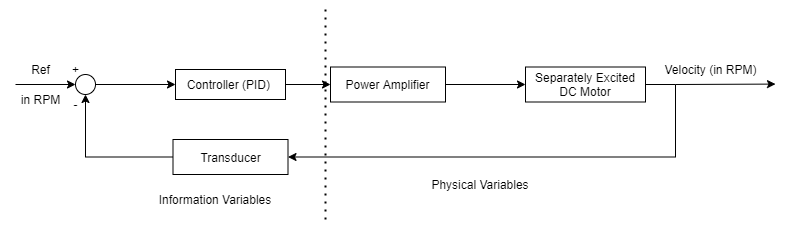

The diagram above was exported from draw.io. Its source (the exported page's mxGraphModel, read from the mxfile embedded in the PNG):
<mxGraphModel dx="832" dy="457" grid="1" gridSize="10" guides="1" tooltips="1" connect="1" arrows="1" fold="1" page="1" pageScale="1" pageWidth="850" pageHeight="1100" math="0" shadow="0">
  <root>
    <mxCell id="0" />
    <mxCell id="1" parent="0" />
    <mxCell id="UovKf8QnrQQs7tS_15B4-14" value="" style="edgeStyle=orthogonalEdgeStyle;rounded=0;orthogonalLoop=1;jettySize=auto;html=1;" parent="1" source="IeFlRRW-avanmvU46MZ_-1" target="UovKf8QnrQQs7tS_15B4-9" edge="1">
      <mxGeometry relative="1" as="geometry" />
    </mxCell>
    <mxCell id="IeFlRRW-avanmvU46MZ_-1" value="" style="ellipse;whiteSpace=wrap;html=1;aspect=fixed;" parent="1" vertex="1">
      <mxGeometry x="70" y="115" width="20" height="20" as="geometry" />
    </mxCell>
    <mxCell id="UovKf8QnrQQs7tS_15B4-11" value="" style="edgeStyle=orthogonalEdgeStyle;rounded=0;orthogonalLoop=1;jettySize=auto;html=1;" parent="1" source="UovKf8QnrQQs7tS_15B4-9" target="UovKf8QnrQQs7tS_15B4-10" edge="1">
      <mxGeometry relative="1" as="geometry" />
    </mxCell>
    <mxCell id="UovKf8QnrQQs7tS_15B4-9" value="Controller (PID)&amp;nbsp;" style="rounded=0;whiteSpace=wrap;html=1;" parent="1" vertex="1">
      <mxGeometry x="170" y="110" width="110" height="30" as="geometry" />
    </mxCell>
    <mxCell id="UovKf8QnrQQs7tS_15B4-13" value="" style="edgeStyle=orthogonalEdgeStyle;rounded=0;orthogonalLoop=1;jettySize=auto;html=1;" parent="1" source="UovKf8QnrQQs7tS_15B4-10" target="UovKf8QnrQQs7tS_15B4-12" edge="1">
      <mxGeometry relative="1" as="geometry" />
    </mxCell>
    <mxCell id="UovKf8QnrQQs7tS_15B4-10" value="Power Amplifier" style="whiteSpace=wrap;html=1;rounded=0;" parent="1" vertex="1">
      <mxGeometry x="325" y="107.5" width="115" height="35" as="geometry" />
    </mxCell>
    <mxCell id="UovKf8QnrQQs7tS_15B4-19" value="" style="edgeStyle=orthogonalEdgeStyle;rounded=0;orthogonalLoop=1;jettySize=auto;html=1;entryX=1;entryY=0.5;entryDx=0;entryDy=0;" parent="1" source="UovKf8QnrQQs7tS_15B4-12" target="UovKf8QnrQQs7tS_15B4-20" edge="1">
      <mxGeometry relative="1" as="geometry">
        <mxPoint x="730" y="125" as="targetPoint" />
        <Array as="points">
          <mxPoint x="670" y="125" />
          <mxPoint x="670" y="198" />
        </Array>
      </mxGeometry>
    </mxCell>
    <mxCell id="UovKf8QnrQQs7tS_15B4-12" value="Separately Excited DC Motor" style="whiteSpace=wrap;html=1;rounded=0;" parent="1" vertex="1">
      <mxGeometry x="520" y="107.5" width="120" height="35" as="geometry" />
    </mxCell>
    <mxCell id="UovKf8QnrQQs7tS_15B4-46" style="edgeStyle=orthogonalEdgeStyle;rounded=0;orthogonalLoop=1;jettySize=auto;html=1;entryX=0.5;entryY=1;entryDx=0;entryDy=0;" parent="1" source="UovKf8QnrQQs7tS_15B4-20" target="IeFlRRW-avanmvU46MZ_-1" edge="1">
      <mxGeometry relative="1" as="geometry">
        <mxPoint x="100" y="140" as="targetPoint" />
        <Array as="points">
          <mxPoint x="80" y="198" />
        </Array>
      </mxGeometry>
    </mxCell>
    <mxCell id="UovKf8QnrQQs7tS_15B4-20" value="Transducer" style="whiteSpace=wrap;html=1;rounded=0;" parent="1" vertex="1">
      <mxGeometry x="167.5" y="180" width="115" height="35" as="geometry" />
    </mxCell>
    <mxCell id="UovKf8QnrQQs7tS_15B4-24" value="" style="endArrow=classic;html=1;entryX=0;entryY=0.5;entryDx=0;entryDy=0;" parent="1" target="IeFlRRW-avanmvU46MZ_-1" edge="1">
      <mxGeometry width="50" height="50" relative="1" as="geometry">
        <mxPoint x="10" y="125" as="sourcePoint" />
        <mxPoint x="40" y="130" as="targetPoint" />
        <Array as="points" />
      </mxGeometry>
    </mxCell>
    <mxCell id="UovKf8QnrQQs7tS_15B4-25" value="Ref" style="text;html=1;align=center;verticalAlign=middle;resizable=0;points=[];autosize=1;" parent="1" vertex="1">
      <mxGeometry x="20" y="100" width="30" height="20" as="geometry" />
    </mxCell>
    <mxCell id="UovKf8QnrQQs7tS_15B4-26" value="+" style="text;html=1;align=center;verticalAlign=middle;resizable=0;points=[];autosize=1;" parent="1" vertex="1">
      <mxGeometry x="60" y="100" width="20" height="20" as="geometry" />
    </mxCell>
    <mxCell id="UovKf8QnrQQs7tS_15B4-27" value="-" style="text;html=1;align=center;verticalAlign=middle;resizable=0;points=[];autosize=1;" parent="1" vertex="1">
      <mxGeometry x="60" y="135" width="20" height="20" as="geometry" />
    </mxCell>
    <mxCell id="UovKf8QnrQQs7tS_15B4-54" value="" style="endArrow=classic;html=1;" parent="1" edge="1">
      <mxGeometry width="50" height="50" relative="1" as="geometry">
        <mxPoint x="670" y="125" as="sourcePoint" />
        <mxPoint x="770" y="124.58" as="targetPoint" />
      </mxGeometry>
    </mxCell>
    <mxCell id="UovKf8QnrQQs7tS_15B4-55" value="" style="endArrow=none;dashed=1;html=1;dashPattern=1 3;strokeWidth=2;" parent="1" edge="1">
      <mxGeometry width="50" height="50" relative="1" as="geometry">
        <mxPoint x="320" y="260" as="sourcePoint" />
        <mxPoint x="320" y="50" as="targetPoint" />
      </mxGeometry>
    </mxCell>
    <mxCell id="UovKf8QnrQQs7tS_15B4-56" value="Physical Variables" style="text;html=1;strokeColor=none;fillColor=none;align=center;verticalAlign=middle;whiteSpace=wrap;rounded=0;" parent="1" vertex="1">
      <mxGeometry x="410" y="215" width="130" height="20" as="geometry" />
    </mxCell>
    <mxCell id="UovKf8QnrQQs7tS_15B4-57" value="Information Variables" style="text;html=1;strokeColor=none;fillColor=none;align=center;verticalAlign=middle;whiteSpace=wrap;rounded=0;" parent="1" vertex="1">
      <mxGeometry x="140" y="230" width="140" height="20" as="geometry" />
    </mxCell>
    <mxCell id="q8FzyQfyh0SBN9-p7T6c-1" value="Velocity (in RPM)" style="text;html=1;align=center;verticalAlign=middle;resizable=0;points=[];autosize=1;" vertex="1" parent="1">
      <mxGeometry x="650" y="100" width="110" height="20" as="geometry" />
    </mxCell>
    <mxCell id="q8FzyQfyh0SBN9-p7T6c-2" value="in RPM" style="text;html=1;align=center;verticalAlign=middle;resizable=0;points=[];autosize=1;" vertex="1" parent="1">
      <mxGeometry x="10" y="130" width="50" height="20" as="geometry" />
    </mxCell>
  </root>
</mxGraphModel>